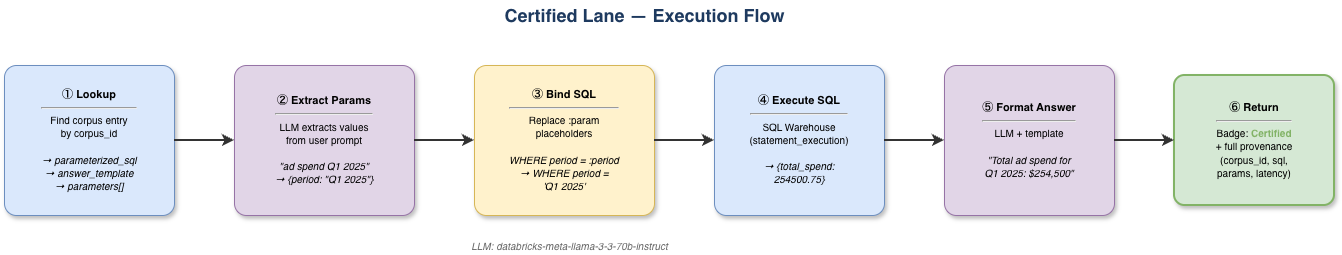

The diagram above was exported from draw.io. Its source (the exported page's mxGraphModel, read from the mxfile embedded in the PNG):
<mxGraphModel dx="1414" dy="795" grid="1" gridSize="10" guides="1" tooltips="1" connect="1" arrows="1" fold="1" page="1" pageScale="1" pageWidth="1600" pageHeight="500" math="0" shadow="0">
  <root>
    <mxCell id="0" />
    <mxCell id="1" parent="0" />
    <mxCell id="t1" parent="1" style="text;html=1;align=center;verticalAlign=middle;resizable=0;points=[];autosize=1;strokeColor=none;fillColor=none;fontSize=18;fontStyle=1;fontColor=#1E3A5F;" value="Certified Lane — Execution Flow" vertex="1">
      <mxGeometry height="30" width="320" x="520" y="15" as="geometry" />
    </mxCell>
    <mxCell id="s1" parent="1" style="rounded=1;whiteSpace=wrap;html=1;fillColor=#DAE8FC;strokeColor=#6C8EBF;fontSize=11;verticalAlign=middle;arcSize=8;shadow=1;" value="&lt;b&gt;① Lookup&lt;/b&gt;&lt;hr&gt;&lt;font style=&quot;font-size:10px&quot;&gt;Find corpus entry&lt;br&gt;by corpus_id&lt;br&gt;&lt;br&gt;&lt;i&gt;→ parameterized_sql&lt;br&gt;→ answer_template&lt;br&gt;→ parameters[]&lt;/i&gt;&lt;/font&gt;" vertex="1">
      <mxGeometry height="150" width="170" x="40" y="80" as="geometry" />
    </mxCell>
    <mxCell id="s2" parent="1" style="rounded=1;whiteSpace=wrap;html=1;fillColor=#E1D5E7;strokeColor=#9673A6;fontSize=11;verticalAlign=middle;arcSize=8;shadow=1;" value="&lt;b&gt;② Extract Params&lt;/b&gt;&lt;hr&gt;&lt;font style=&quot;font-size:10px&quot;&gt;LLM extracts values&lt;br&gt;from user prompt&lt;br&gt;&lt;br&gt;&lt;i&gt;&quot;ad spend Q1 2025&quot;&lt;br&gt;→ {period: &quot;Q1 2025&quot;}&lt;/i&gt;&lt;/font&gt;" vertex="1">
      <mxGeometry height="150" width="180" x="270" y="80" as="geometry" />
    </mxCell>
    <mxCell id="s3" parent="1" style="rounded=1;whiteSpace=wrap;html=1;fillColor=#FFF2CC;strokeColor=#D6B656;fontSize=11;verticalAlign=middle;arcSize=8;shadow=1;" value="&lt;b&gt;③ Bind SQL&lt;/b&gt;&lt;hr&gt;&lt;font style=&quot;font-size:10px&quot;&gt;Replace :param&lt;br&gt;placeholders&lt;br&gt;&lt;br&gt;&lt;i&gt;WHERE period = :period&lt;br&gt;→ WHERE period =&lt;br&gt;&amp;#39;Q1 2025&amp;#39;&lt;/i&gt;&lt;/font&gt;" vertex="1">
      <mxGeometry height="150" width="180" x="510" y="80" as="geometry" />
    </mxCell>
    <mxCell id="s4" parent="1" style="rounded=1;whiteSpace=wrap;html=1;fillColor=#DAE8FC;strokeColor=#6C8EBF;fontSize=11;verticalAlign=middle;arcSize=8;shadow=1;" value="&lt;b&gt;④ Execute SQL&lt;/b&gt;&lt;hr&gt;&lt;font style=&quot;font-size:10px&quot;&gt;SQL Warehouse&lt;br&gt;(statement_execution)&lt;br&gt;&lt;br&gt;&lt;i&gt;→ {total_spend:&lt;br&gt;254500.75}&lt;/i&gt;&lt;/font&gt;" vertex="1">
      <mxGeometry height="150" width="170" x="750" y="80" as="geometry" />
    </mxCell>
    <mxCell id="s5" parent="1" style="rounded=1;whiteSpace=wrap;html=1;fillColor=#E1D5E7;strokeColor=#9673A6;fontSize=11;verticalAlign=middle;arcSize=8;shadow=1;" value="&lt;b&gt;⑤ Format Answer&lt;/b&gt;&lt;hr&gt;&lt;font style=&quot;font-size:10px&quot;&gt;LLM + template&lt;br&gt;&lt;br&gt;&lt;i&gt;&quot;Total ad spend for&lt;br&gt;Q1 2025: $254,500&quot;&lt;/i&gt;&lt;/font&gt;" vertex="1">
      <mxGeometry height="150" width="170" x="980" y="80" as="geometry" />
    </mxCell>
    <mxCell id="s6" parent="1" style="rounded=1;whiteSpace=wrap;html=1;fillColor=#D5E8D4;strokeColor=#82B366;fontSize=11;verticalAlign=middle;arcSize=8;shadow=1;strokeWidth=2;" value="&lt;b&gt;⑥ Return&lt;/b&gt;&lt;hr&gt;&lt;font style=&quot;font-size:10px&quot;&gt;Badge: &lt;font color=&quot;#82B366&quot;&gt;&lt;b&gt;Certified&lt;/b&gt;&lt;/font&gt;&lt;br&gt;+ full provenance&lt;br&gt;(corpus_id, sql,&lt;br&gt;params, latency)&lt;/font&gt;" vertex="1">
      <mxGeometry height="130" width="160" x="1210" y="90" as="geometry" />
    </mxCell>
    <mxCell id="a12" edge="1" parent="1" source="s1" style="edgeStyle=orthogonalEdgeStyle;rounded=0;strokeWidth=2;strokeColor=#333;" target="s2">
      <mxGeometry relative="1" as="geometry" />
    </mxCell>
    <mxCell id="a23" edge="1" parent="1" source="s2" style="edgeStyle=orthogonalEdgeStyle;rounded=0;strokeWidth=2;strokeColor=#333;" target="s3">
      <mxGeometry relative="1" as="geometry" />
    </mxCell>
    <mxCell id="a34" edge="1" parent="1" source="s3" style="edgeStyle=orthogonalEdgeStyle;rounded=0;strokeWidth=2;strokeColor=#333;" target="s4">
      <mxGeometry relative="1" as="geometry" />
    </mxCell>
    <mxCell id="a45" edge="1" parent="1" source="s4" style="edgeStyle=orthogonalEdgeStyle;rounded=0;strokeWidth=2;strokeColor=#333;" target="s5">
      <mxGeometry relative="1" as="geometry" />
    </mxCell>
    <mxCell id="a56" edge="1" parent="1" source="s5" style="edgeStyle=orthogonalEdgeStyle;rounded=0;strokeWidth=2;strokeColor=#333;" target="s6">
      <mxGeometry relative="1" as="geometry" />
    </mxCell>
    <mxCell id="note" parent="1" style="text;html=1;align=center;verticalAlign=middle;resizable=0;points=[];autosize=1;strokeColor=none;fillColor=none;fontSize=10;fontColor=#666;" value="&lt;i&gt;LLM: databricks-meta-llama-3-3-70b-instruct&lt;/i&gt;" vertex="1">
      <mxGeometry height="20" width="250" x="480" y="250" as="geometry" />
    </mxCell>
  </root>
</mxGraphModel>